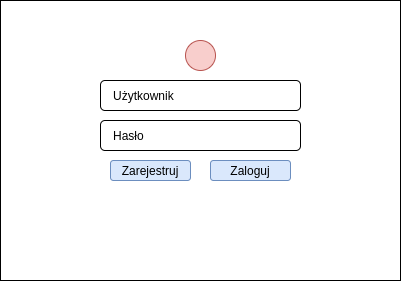

The diagram above was exported from draw.io. Its source (the exported page's mxGraphModel, read from the mxfile embedded in the PNG):
<mxGraphModel dx="981" dy="607" grid="1" gridSize="10" guides="1" tooltips="1" connect="1" arrows="1" fold="1" page="1" pageScale="1" pageWidth="1169" pageHeight="827" math="0" shadow="0">
  <root>
    <mxCell id="ABFiLv-s2xmQYCxC0tVS-0" />
    <mxCell id="ABFiLv-s2xmQYCxC0tVS-1" parent="ABFiLv-s2xmQYCxC0tVS-0" />
    <mxCell id="ZeomM9ZYHb7k_CGrJ6F2-0" value="" style="rounded=0;whiteSpace=wrap;html=1;" vertex="1" parent="ABFiLv-s2xmQYCxC0tVS-1">
      <mxGeometry x="40" y="40" width="400" height="280" as="geometry" />
    </mxCell>
    <mxCell id="ZeomM9ZYHb7k_CGrJ6F2-1" value="Użytkownik" style="rounded=1;whiteSpace=wrap;html=1;align=left;spacingLeft=11;" vertex="1" parent="ABFiLv-s2xmQYCxC0tVS-1">
      <mxGeometry x="140" y="120" width="200" height="30" as="geometry" />
    </mxCell>
    <mxCell id="ZeomM9ZYHb7k_CGrJ6F2-2" value="Hasło" style="rounded=1;whiteSpace=wrap;html=1;align=left;spacingLeft=11;" vertex="1" parent="ABFiLv-s2xmQYCxC0tVS-1">
      <mxGeometry x="140" y="160" width="200" height="30" as="geometry" />
    </mxCell>
    <mxCell id="ZeomM9ZYHb7k_CGrJ6F2-3" value="" style="ellipse;whiteSpace=wrap;html=1;aspect=fixed;align=left;fillColor=#f8cecc;strokeColor=#b85450;" vertex="1" parent="ABFiLv-s2xmQYCxC0tVS-1">
      <mxGeometry x="225" y="80" width="30" height="30" as="geometry" />
    </mxCell>
    <mxCell id="ZeomM9ZYHb7k_CGrJ6F2-4" value="Zaloguj" style="rounded=1;whiteSpace=wrap;html=1;align=center;fillColor=#dae8fc;strokeColor=#6c8ebf;" vertex="1" parent="ABFiLv-s2xmQYCxC0tVS-1">
      <mxGeometry x="250" y="200" width="80" height="20" as="geometry" />
    </mxCell>
    <mxCell id="ZeomM9ZYHb7k_CGrJ6F2-5" value="Zarejestruj" style="rounded=1;whiteSpace=wrap;html=1;align=center;fillColor=#dae8fc;strokeColor=#6c8ebf;" vertex="1" parent="ABFiLv-s2xmQYCxC0tVS-1">
      <mxGeometry x="150" y="200" width="80" height="20" as="geometry" />
    </mxCell>
  </root>
</mxGraphModel>